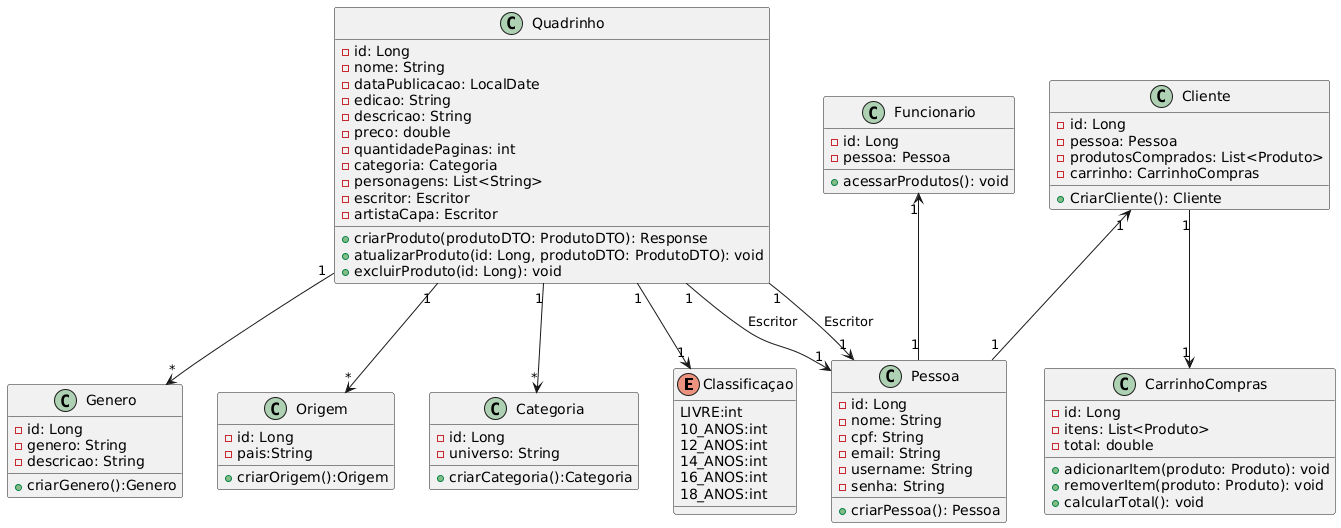

The diagram above was rendered by PlantUML. Its source (embedded in the PNG):
@startuml
enum Classificaçao {
    LIVRE:int
    10_ANOS:int
    12_ANOS:int
    14_ANOS:int
    16_ANOS:int
    18_ANOS:int
}

class Quadrinho {
    - id: Long
    - nome: String
    - dataPublicacao: LocalDate
    - edicao: String
    - descricao: String
    - preco: double
    - quantidadePaginas: int
    - categoria: Categoria
    - personagens: List<String>
    - escritor: Escritor
    - artistaCapa: Escritor
    + criarProduto(produtoDTO: ProdutoDTO): Response
    + atualizarProduto(id: Long, produtoDTO: ProdutoDTO): void
    + excluirProduto(id: Long): void
}

class Pessoa {
    - id: Long
    - nome: String
    - cpf: String
    - email: String
    - username: String
    - senha: String
    +criarPessoa(): Pessoa
}

class Genero {
  -id: Long
  -genero: String
  -descricao: String
  +criarGenero():Genero
}

class Origem {
  -id: Long
  -pais:String
  +criarOrigem():Origem
}

class Categoria {
  -id: Long
  -universo: String
  +criarCategoria():Categoria
}

class Cliente {
    - id: Long
    - pessoa: Pessoa
    - produtosComprados: List<Produto>
    - carrinho: CarrinhoCompras
    +CriarCliente(): Cliente
}

class Funcionario {
    - id: Long
    - pessoa: Pessoa
    + acessarProdutos(): void
}

class CarrinhoCompras {
    - id: Long
    - itens: List<Produto>
    - total: double
    + adicionarItem(produto: Produto): void
    + removerItem(produto: Produto): void
    + calcularTotal(): void
}

Quadrinho "1" --> "*" Categoria
Quadrinho "1" --> "*" Genero
Quadrinho "1" --> "*" Origem 
Quadrinho "1" --> "1" Classificaçao
Quadrinho "1" --> "1" Pessoa : Escritor
Quadrinho "1" --> "1" Pessoa : Escritor
Funcionario "1" <-- "1" Pessoa
Cliente "1" <-- "1" Pessoa
Cliente "1" --> "1" CarrinhoCompras
@enduml